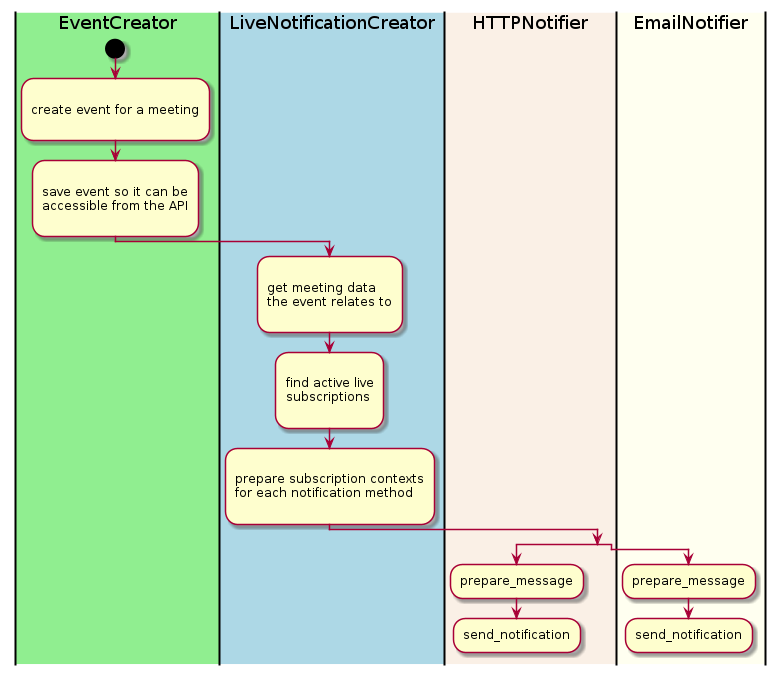

The diagram above was rendered by PlantUML. Its source (embedded in the PNG):
@startuml
|#lightgreen|EventCreator|
start
:
create event for a meeting
;
:
save event so it can be
accessible from the API
;
|#lightblue|LiveNotificationCreator|
:
get meeting data
the event relates to
;
:
find active live
subscriptions
;
:
prepare subscription contexts
for each notification method
;
split
  |#linen|HTTPNotifier|
  :prepare_message;
  :send_notification;
  kill
split again
  |#ivory|EmailNotifier|
  :prepare_message;
  :send_notification;
  detach
end split

@enduml